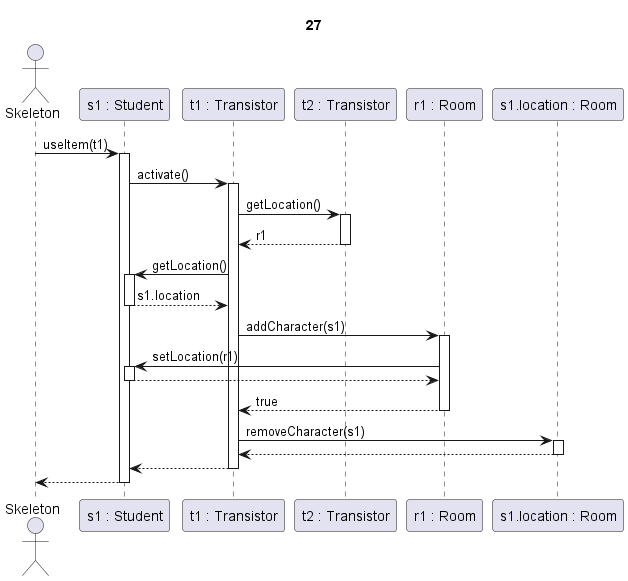

The diagram above was rendered by PlantUML. Its source (embedded in the PNG):
@startuml transistor use

title 27

actor Skeleton as sk
participant "s1 : Student" as s
participant "t1 : Transistor" as t1
participant "t2 : Transistor" as t2
participant "r1 : Room" as r
participant "s1.location : Room" as r2

sk -> s ++: useItem(t1)

s->t1 ++: activate()

t1 -> t2 ++: getLocation()
t2 --> t1 --: r1

t1 -> s ++: getLocation()
s --> t1 --: s1.location

t1 -> r ++: addCharacter(s1)

r->s ++: setLocation(r1)
s-->r --:

r-->t1 --: true

t1 -> r2 ++: removeCharacter(s1)
r2 --> t1 --:

'és akkor ide kéne még a gázos szoba lefutás, vagy kérdésként, vagy külön use-case-ben...'



t1 --> s --: 

s-->sk --:

@enduml